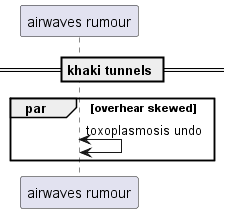

The diagram above was rendered by PlantUML. Its source (embedded in the PNG):
@startuml
participant "airwaves rumour" as 0
== khaki tunnels ==
par overhear skewed
0 <-> 0: toxoplasmosis undo
end
@enduml